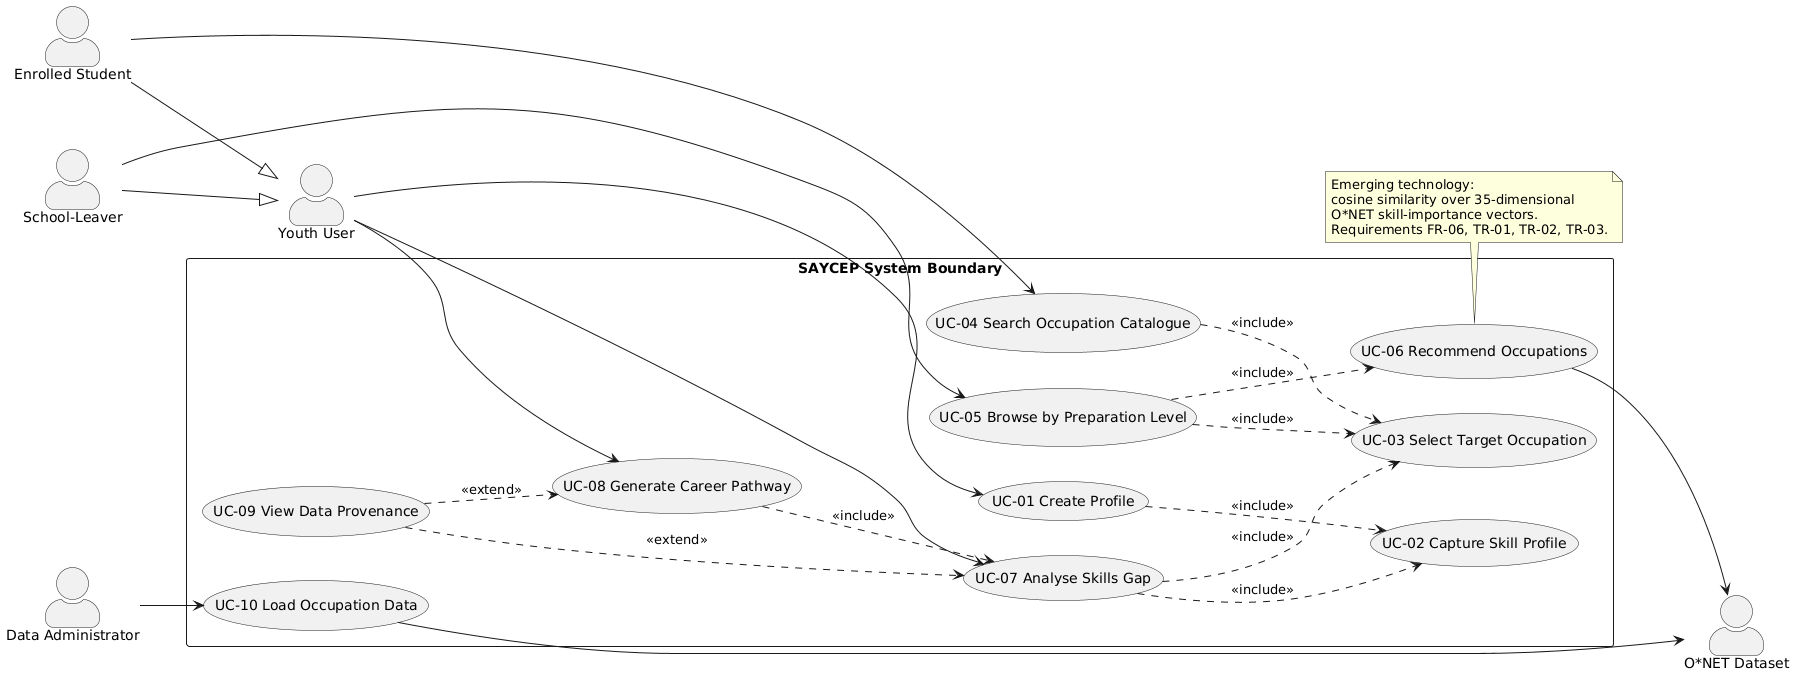

The diagram above was rendered by PlantUML. Its source (embedded in the PNG):
@startuml
' SAYCEP - Use Case Diagram (Assignment 2, Q4.1)
' Names here are authoritative across all four diagrams and the requirements.
left to right direction
skinparam packageStyle rectangle
skinparam actorStyle awesome

actor "Enrolled Student" as Student
actor "School-Leaver" as Leaver
actor "Youth User" as User
actor "Data Administrator" as Admin
actor "O*NET Dataset" as ONET

Student --|> User
Leaver --|> User

rectangle "SAYCEP System Boundary" {
  usecase "UC-01 Create Profile" as UC1
  usecase "UC-02 Capture Skill Profile" as UC2
  usecase "UC-03 Select Target Occupation" as UC3
  usecase "UC-04 Search Occupation Catalogue" as UC4
  usecase "UC-05 Browse by Preparation Level" as UC5
  usecase "UC-06 Recommend Occupations" as UC6
  usecase "UC-07 Analyse Skills Gap" as UC7
  usecase "UC-08 Generate Career Pathway" as UC8
  usecase "UC-09 View Data Provenance" as UC9
  usecase "UC-10 Load Occupation Data" as UC10
}

User --> UC1
User --> UC7
User --> UC8
Student --> UC4
Leaver --> UC5
Admin --> UC10

UC1 ..> UC2 : <<include>>
UC4 ..> UC3 : <<include>>
UC5 ..> UC3 : <<include>>
UC5 ..> UC6 : <<include>>
UC7 ..> UC2 : <<include>>
UC7 ..> UC3 : <<include>>
UC8 ..> UC7 : <<include>>
UC9 ..> UC7 : <<extend>>
UC9 ..> UC8 : <<extend>>

UC10 --> ONET
UC6 --> ONET

note bottom of UC6
  Emerging technology:
  cosine similarity over 35-dimensional
  O*NET skill-importance vectors.
  Requirements FR-06, TR-01, TR-02, TR-03.
end note
@enduml